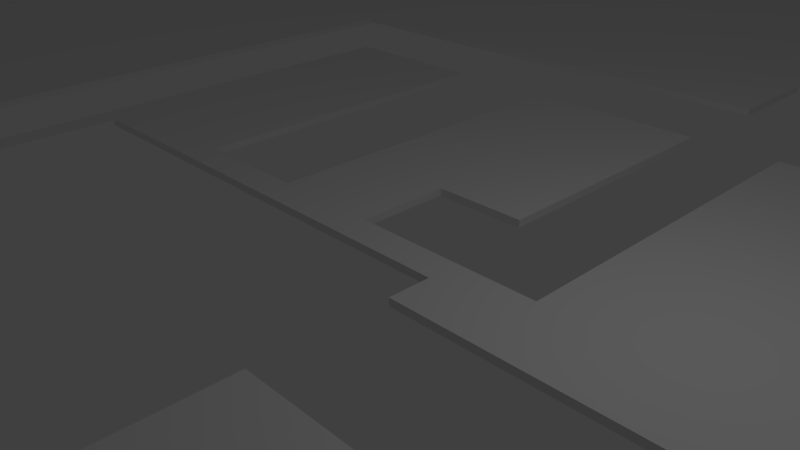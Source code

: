 # Source: BlenderLevel17.blend  (saved by Blender 2.69.0; exported with 4.5.12 LTS)
import bpy
from mathutils import Matrix  # noqa: F401  (used for matrix-valued properties, if any)

bpy.ops.wm.read_factory_settings(use_empty=True)
scene = bpy.context.scene
scene.name = 'Scene'

# ---- collections
col_collection_1 = bpy.data.collections.new('Collection 1'); scene.collection.children.link(col_collection_1)

# ---- materials (node trees are filled in below, after node groups)
mat_material = bpy.data.materials.new('Material')
mat_material.alpha_threshold = 0.0
mat_material.use_transparent_shadow = False
mat_material.roughness = 0.5
mat_material.line_color = (0.0, 0.0, 0.0, 1.0)

# ---- material node trees

# ---- world
world_world = bpy.data.worlds.new('World'); scene.world = world_world
world_world.color = (0.05088, 0.05088, 0.05088)
world_world.use_sun_shadow = False
world_world.sun_shadow_jitter_overblur = 0.0
world_world.cycles.sampling_method = 'MANUAL'
world_world.cycles.sample_map_resolution = 256

# ---- cameras
cam_camera = bpy.data.cameras.new('Camera')
cam_camera.clip_end = 100.0
cam_camera.lens = 35.0
cam_camera.sensor_width = 32.0
cam_camera.sensor_height = 18.0
cam_camera.ortho_scale = 7.314
cam_camera.dof.focus_distance = 0.0
cam_camera.dof.aperture_fstop = 128.0

# ---- lights
light_lamp = bpy.data.lights.new('Lamp', 'POINT')
light_lamp.transmission_factor = 0.0
light_lamp.cutoff_distance = 30.0
light_lamp.energy = 100.0
light_lamp.shadow_buffer_clip_start = 1.001
light_lamp.shadow_soft_size = 0.1
light_lamp.shadow_maximum_resolution = 0.006
light_lamp.use_absolute_resolution = True
light_lamp.cycles.use_multiple_importance_sampling = False

# ---- meshes
me_cube = bpy.data.meshes.new('Cube')
me_cube.from_pydata([(0.3846, 0.4145, -1.0), (1.0, 1.0, -1.0), (0.3848, 0.3171, -1.0), (0.3846, 0.3171, -1.0), (0.3846, 0.4145, 1.0), (0.3846, 0.4146, -1.0), (0.4872, 0.2561, -1.0), (0.3848, 0.2561, -1.0), (0.3848, 0.3171, 1.0), (0.3846, 0.3171, 1.0), (0.2418, 0.4146, -1.0), (0.4872, 0.1829, -1.0), (0.3848, 0.2561, 0.7983), (0.3846, 0.4146, 1.0), (0.2418, 0.4146, 1.0), (0.1154, 0.4146, -1.0), (0.1154, 0.4146, -1.0), (0.1154, 0.4645, -1.0), (1.0, -1.0, -1.0), (0.4872, 0.1829, 1.0), (0.4872, 0.2561, 1.0), (0.3848, 0.2561, 1.0), (1.0, 1.0, 1.0), (0.1154, 0.4146, 1.0), (0.1154, 0.4645, 1.0), (0.1154, 0.5122, -1.0), (0.4872, -0.1341, -1.0), (1.0, -1.0, 1.0), (0.3848, 0.1829, -1.0), (0.1154, 0.5122, 1.0), (-1.0, 1.0, -1.0), (0.03846, 0.5122, -1.0), (0.4872, -0.2073, -1.0), (0.4872, 0.06098, -1.0), (-1.0, -1.0, 1.0), (0.3848, 0.1829, 0.5563), (0.4606, 0.06098, -1.0), (0.3848, 0.06098, -1.0), (0.03846, 0.5122, 1.0), (0.03297, 0.4146, -1.0), (-0.2527, 0.4146, -1.0), (-1.0, 1.0, 1.0), (0.4872, -0.2073, 1.0), (0.4872, -0.1341, 1.0), (0.4872, -0.3293, -1.0), (0.4872, -0.0122, -1.0), (-1.0, -1.0, -1.0), (0.3848, -0.5122, 1.0), (0.3848, 0.06098, 0.1529), (0.3848, 0.1829, 1.0), (0.03846, 0.418, -1.0), (-0.04487, 0.4146, 1.0), (-0.3407, 0.4146, 1.0), (-0.3407, 0.4146, -1.0), (0.4022, -0.2073, 1.0), (0.4182, -0.1341, 1.0), (0.4872, -0.4024, -1.0), (0.3848, -0.2876, -1.0), (0.4208, -0.3293, -1.0), (0.4872, -0.0122, 1.0), (0.4872, 0.06098, 1.0), (0.4182, -0.1341, -1.0), (0.4447, -0.0122, -1.0), (0.4606, 0.06098, 1.0), (0.3848, 0.06098, 0.6713), (0.3848, -0.5122, -1.0), (0.3333, -0.5122, 1.0), (0.3848, -0.4414, 1.0), (0.3848, 0.06098, 1.0), (0.03846, 0.418, 1.0), (0.03846, 0.4146, -1.0), (-0.3846, 0.4146, -1.0), (0.03297, 0.4146, 1.0), (0.03846, 0.4146, -1.0), (-0.4872, -0.122, -1.0), (-0.4872, -0.122, 1.0), (0.4022, -0.2073, -1.0), (0.3848, -0.2073, 0.9243), (0.3848, -0.2876, 1.0), (0.4872, -0.3293, 1.0), (0.4872, -0.4024, 1.0), (0.3848, -0.1341, 0.8553), (0.4447, -0.0122, 1.0), (0.484, -0.4024, -1.0), (0.3848, -0.3293, -1.0), (0.3848, -0.0122, -1.0), (0.3848, -0.1341, -1.0), (0.3848, -0.0122, 0.7403), (0.2822, -0.5122, -1.0), (0.3333, -0.5122, -1.0), (0.3848, -0.4414, -1.0), (0.2822, -0.5122, 1.0), (0.484, -0.4024, 1.0), (0.3848, -0.4024, 1.0), (-0.3846, 0.4146, 1.0), (0.03846, 0.4146, 1.0), (-0.3846, 0.4146, -1.0), (-0.4872, -0.122, -1.0), (-0.4872, -0.2, -1.0), (-0.4872, -0.122, 1.0), (-0.4872, -0.2, 1.0), (0.3848, -0.2073, -0.7345), (0.3848, -0.2073, -1.0), (0.3848, -0.2073, 1.0), (0.4208, -0.3293, 1.0), (0.3848, -0.1341, 1.0), (0.3848, -0.1341, -0.4925), (0.3848, -0.0122, 1.0), (0.3848, -0.4024, -1.0), (0.3848, -0.4024, -0.4935), (0.3848, -0.3293, 0.4579), (0.3848, -0.0122, -0.08913), (0.2821, -0.5122, -1.0), (0.2821, -0.5122, 1.0), (-0.3846, 0.4146, 1.0), (-0.4872, 0.4146, -1.0), (-0.4872, -0.122, -1.0), (-0.4872, -0.2195, -1.0), (-0.4872, -0.2195, 1.0), (-0.4872, -0.122, 1.0), (-0.4872, 0.4146, 1.0), (0.3848, -0.3293, 1.0), (0.1795, -0.5122, -1.0), (0.2308, -0.5122, -1.0), (0.2308, -0.5122, 1.0), (-0.4872, -0.122, -1.0), (-0.4139, -0.2195, -1.0), (-0.4139, -0.2195, 1.0), (0.1795, -0.439, -1.0), (0.1795, -0.5122, 1.0), (-0.359, -0.2195, 0.4571), (-0.359, -0.2195, -1.0), (-0.359, -0.2468, -1.0), (-0.359, -0.2468, 1.0), (-0.359, -0.2195, 1.0), (-0.359, -0.3902, -1.0), (0.05128, -0.3902, -1.0), (0.1795, -0.439, 1.0), (-0.359, -0.3902, 1.0), (0.05128, -0.3902, 1.0), (0.05128, -0.2459, -1.0), (0.1795, -0.439, -1.0), (0.1795, -0.439, 1.0), (0.1795, -0.255, -1.0), (0.1795, -0.255, 1.0), (0.05128, -0.2459, 1.0), (0.05128, -0.1386, 1.0), (0.05128, -0.1386, -1.0), (0.1795, -0.1295, 1.0), (0.1795, -0.1295, -1.0), (0.05128, -0.1295, 1.0), (0.05128, -0.1295, -0.7696), (0.05128, -0.1295, -1.0), (0.2822, -0.1688, -1.0), (0.2564, -0.1389, -1.0), (0.2564, -0.1295, -1.0), (0.2564, -0.09756, -1.0), (0.2822, 0.3171, -1.0), (0.2564, -0.1295, -1.0), (0.2564, -0.03198, -1.0), (0.1641, -0.03198, -1.0), (0.1154, 0.02439, -1.0), (0.2822, 0.3171, 1.0), (0.2822, -0.1688, 1.0), (0.2564, -0.1567, -1.0), (0.2564, -0.1295, -0.5465), (0.1036, -0.03198, -1.0), (0.03846, 0.02439, -1.0), (0.1154, 0.3171, -1.0), (0.2822, -0.3483, 1.0), (0.2822, -0.3483, -1.0), (0.1154, 0.3171, 1.0), (0.2564, -0.1295, 1.0), (0.2564, -0.1389, 1.0), (0.2564, -0.09756, 1.0), (0.2564, -0.1295, 1.0), (0.2564, -0.3248, -1.0), (0.08532, -0.03198, -1.0), (0.05128, 0.0, -1.0), (0.03846, 0.02439, 1.0), (0.1154, 0.02439, 1.0), (0.2822, -0.439, -1.0), (0.2822, -0.439, 1.0), (0.2564, -0.1567, 1.0), (0.2564, -0.3248, 1.0), (0.1641, -0.03198, 1.0), (0.2564, -0.03198, 1.0), (0.2821, -0.439, -1.0), (0.2564, -0.439, -1.0), (0.05128, -0.03198, -1.0), (-0.07639, 0.0, -1.0), (-0.1282, 0.02439, -1.0), (0.1036, -0.03198, 1.0), (-0.03846, 0.02439, -1.0), (-0.03846, 0.02439, 1.0), (0.2821, -0.439, 1.0), (0.2821, -0.439, -1.0), (0.2821, -0.439, 1.0), (0.2564, -0.439, 1.0), (0.05128, -0.03198, -0.06424), (0.05128, 0.0, 1.0), (-0.07639, 0.0, 1.0), (-0.1013, 0.0, -1.0), (0.08532, -0.03198, 1.0), (-0.03846, 0.09756, -1.0), (-0.03846, 0.09756, 1.0), (-0.1282, 0.02439, 1.0), (0.05128, -0.03198, 1.0), (-0.1013, 0.0, 1.0), (-0.112, 0.0, -1.0), (-0.1282, 0.3171, -1.0), (0.03846, 0.09756, -1.0), (0.03846, 0.09756, 1.0), (-0.1282, 0.3171, 1.0), (-0.112, 0.0, 1.0), (-0.149, 0.0, -1.0), (0.03846, 0.3171, -1.0), (0.03846, 0.3171, 1.0), (-0.149, 0.0, 1.0), (-0.2491, 0.0, -1.0), (-0.2308, 0.02439, -1.0), (-0.2308, 0.02439, 1.0), (-0.2491, 0.0, 1.0), (-0.359, 0.0, -1.0), (-0.2308, 0.3171, -1.0), (-0.2308, 0.3171, 1.0), (-0.359, 0.0, 1.0), (-0.3846, -0.04, -1.0), (-0.3846, 0.05366, -1.0), (-0.3846, 0.3171, -1.0), (-0.3846, 0.3171, 1.0), (-0.359, -0.122, 0.6667), (-0.359, -0.122, 1.0), (-0.359, -0.122, -1.0), (-0.3846, -0.122, -1.0), (-0.3846, -0.04, 1.0), (-0.3846, 0.05366, 1.0), (-0.3846, -0.122, 0.776), (-0.3846, -0.122, 1.0), (-0.3846, -0.122, 0.12)], [], [(0, 1, 2, 3), (0, 5, 1), (5, 10, 1), (1, 11, 6), (6, 7, 2, 1), (26, 11, 18, 32), (44, 32, 18, 56), (18, 83, 56), (57, 32, 44, 58), (57, 76, 32), (33, 26, 45), (33, 11, 26), (33, 36, 11), (26, 61, 62, 45), (11, 1, 18), (61, 86, 85, 62), (28, 11, 36, 37), (57, 102, 76), (156, 157, 153, 158), (153, 154, 155, 158), (157, 156, 159), (159, 160, 161, 157), (168, 157, 161), (167, 191, 193), (190, 191, 167, 178), (178, 167, 166, 177), (189, 178, 177), (166, 167, 161, 160), (153, 164, 154), (202, 191, 190), (149, 143, 147, 152), (153, 170, 176, 164), (83, 18, 90, 108), (57, 58, 84), (17, 1, 10, 16), (39, 50, 73), (191, 210, 204, 193), (216, 211, 204, 210), (25, 31, 30, 1), (1, 17, 25), (40, 30, 31, 39), (31, 50, 39), (53, 30, 40), (227, 223, 233, 234), (46, 98, 117), (117, 126, 46), (46, 74, 98), (97, 74, 30, 115), (30, 96, 115), (74, 46, 30), (30, 71, 96), (30, 53, 71), (224, 228, 229), (116, 74, 97), (223, 227, 228, 224), (219, 223, 224, 220), (46, 88, 89, 65), (65, 18, 46), (65, 90, 18), (187, 170, 181, 196), (209, 191, 202), (143, 141, 128, 140), (140, 147, 143), (170, 187, 188, 176), (215, 191, 209), (135, 136, 128, 46), (46, 132, 135), (128, 122, 46), (136, 140, 128), (46, 122, 123, 112), (112, 88, 46), (220, 191, 215, 219), (132, 46, 126, 131), (8, 22, 13, 4), (9, 8, 4), (22, 14, 13), (22, 20, 19), (8, 21, 20, 22), (43, 42, 27, 19), (27, 42, 79, 80), (80, 92, 27), (78, 104, 79, 42), (42, 54, 78), (60, 59, 43), (60, 43, 19), (19, 63, 60), (82, 55, 43, 59), (27, 22, 19), (107, 105, 55, 82), (49, 68, 63, 19), (103, 78, 54), (163, 162, 174, 175), (172, 173, 163, 175), (186, 174, 162), (180, 185, 186, 162), (162, 171, 180), (179, 194, 206), (104, 78, 121), (67, 27, 92, 93), (163, 173, 183), (179, 206, 201, 200), (192, 179, 200, 203), (203, 200, 207), (180, 179, 192, 185), (146, 144, 148, 150), (206, 208, 201), (184, 169, 163, 183), (14, 22, 24, 23), (95, 69, 72), (206, 194, 205, 213), (217, 213, 205, 212), (41, 38, 29, 22), (29, 24, 22), (38, 41, 52, 51), (69, 38, 51, 72), (232, 226, 235, 238), (34, 118, 100), (34, 127, 118), (34, 100, 75), (99, 120, 41, 75), (120, 114, 41), (41, 34, 75), (114, 94, 41), (94, 52, 41), (230, 236, 225), (75, 119, 99), (226, 225, 236, 235), (222, 221, 225, 226), (66, 91, 34, 47), (34, 27, 47), (27, 67, 47), (182, 169, 197, 195), (137, 142, 144, 145), (144, 146, 145), (208, 206, 214), (169, 184, 198, 197), (137, 139, 138, 34), (138, 133, 34), (34, 129, 137), (137, 145, 139), (206, 218, 214), (113, 124, 34, 91), (124, 129, 34), (221, 222, 218, 206), (127, 34, 133, 134), (27, 18, 1, 22), (18, 27, 34, 46), (46, 34, 41, 30), (1, 30, 41, 22), (224, 225, 221, 220), (213, 210, 191, 206), (220, 221, 206, 191), (212, 211, 216, 217), (168, 161, 180, 171), (161, 167, 179, 180), (194, 193, 204, 205), (211, 212, 205, 204), (179, 167, 193, 194), (50, 38, 69, 70), (70, 73, 50), (50, 31, 38), (70, 69, 95), (31, 25, 29, 38), (15, 24, 17, 16), (24, 29, 17), (23, 24, 15), (29, 25, 17), (170, 153, 163, 169), (153, 157, 162, 163), (181, 170, 169, 182), (9, 3, 2, 8), (81, 87, 111, 106), (64, 35, 48), (108, 90, 109), (78, 101, 57, 110), (57, 84, 110), (78, 77, 101), (81, 105, 107, 87), (49, 35, 64, 68), (78, 103, 77), (21, 8, 12), (121, 78, 110), (90, 65, 67, 109), (67, 93, 109), (85, 86, 106, 111), (28, 37, 48, 35), (102, 57, 101), (2, 7, 12, 8), (65, 47, 67), (91, 66, 89, 88), (65, 89, 66, 47), (35, 49, 19, 28), (19, 11, 28), (12, 6, 20, 21), (12, 7, 6), (6, 11, 19, 20), (76, 77, 54, 32), (77, 103, 54), (76, 102, 101, 77), (54, 42, 32), (55, 81, 61, 26), (55, 105, 81), (106, 86, 61, 81), (26, 43, 55), (43, 26, 32, 42), (62, 87, 82, 45), (87, 107, 82), (62, 85, 111, 87), (82, 59, 45), (63, 64, 36, 33), (63, 68, 64), (48, 37, 36, 64), (33, 60, 63), (59, 60, 33, 45), (83, 109, 92, 56), (109, 93, 92), (83, 108, 109), (92, 80, 56), (104, 110, 58, 79), (104, 121, 110), (58, 44, 79), (110, 84, 58), (56, 80, 79, 44), (122, 128, 137, 129), (141, 142, 137, 128), (198, 188, 187, 197), (197, 187, 196), (197, 196, 195), (112, 123, 124, 113), (129, 124, 123, 122), (148, 144, 143, 149), (144, 142, 141, 143), (164, 176, 183, 173), (176, 188, 184, 183), (154, 164, 173, 165), (173, 172, 165), (188, 198, 184), (155, 154, 165), (134, 133, 130), (233, 223, 231), (133, 138, 132, 130), (132, 131, 130), (231, 223, 226, 232), (138, 135, 132), (209, 202, 208, 214), (214, 218, 215, 209), (218, 222, 219, 215), (202, 190, 201, 208), (190, 178, 200, 201), (222, 226, 223, 219), (147, 140, 146, 151), (146, 150, 151), (140, 139, 145, 146), (207, 200, 199), (152, 147, 151), (140, 136, 139), (199, 200, 178, 189), (138, 139, 136, 135), (98, 74, 100, 118), (74, 75, 100), (118, 117, 98), (239, 231, 237), (125, 74, 116), (233, 231, 239, 234), (237, 231, 232, 238), (75, 74, 125), (75, 125, 119), (126, 117, 127, 130), (130, 131, 126), (127, 134, 130), (117, 118, 127), (97, 99, 125, 116), (97, 115, 120, 99), (99, 119, 125), (114, 120, 115, 96), (235, 236, 228, 227), (239, 237, 235, 227), (237, 238, 235), (230, 229, 228, 236), (227, 234, 239), (114, 96, 71), (114, 71, 94), (10, 5, 14, 15), (14, 23, 15), (15, 16, 10), (5, 13, 14), (40, 39, 51, 52), (52, 71, 53, 40), (39, 73, 70, 72), (39, 72, 51), (52, 94, 71), (70, 95, 72), (0, 3, 4, 5), (13, 5, 4), (3, 9, 4), (229, 230, 225, 224), (217, 216, 210, 213), (162, 157, 168, 171), (195, 196, 181, 182), (91, 88, 112, 113), (192, 177, 166, 160), (160, 186, 185, 192), (203, 207, 199, 177), (160, 159, 186), (199, 189, 177), (192, 203, 177), (174, 159, 156, 175), (174, 186, 159), (156, 158, 175), (158, 155, 165, 175), (165, 172, 175), (152, 151, 148, 149), (151, 150, 148)])
me_cube.materials.append(mat_material)
me_cube.use_remesh_preserve_volume = False
me_cube.use_remesh_preserve_attributes = False
me_cube.use_mirror_vertex_groups = False
me_cube.update()

# ---- objects
ob_lamp = bpy.data.objects.new('Lamp', light_lamp)
ob_camera = bpy.data.objects.new('Camera', cam_camera)
ob_cube = bpy.data.objects.new('Cube', me_cube)

# ---- transforms, parenting, visibility, modifiers, constraints
ob_lamp.location = (4.076, 1.005, 5.904)
ob_lamp.rotation_euler = (0.6503, 0.05522, 1.866)
ob_lamp.lock_rotations_4d = False
ob_lamp.empty_display_type = 'ARROWS'
ob_lamp.color = (0.0, 0.0, 0.0, 0.0)
ob_lamp.lineart.crease_threshold = 0.0
ob_camera.location = (7.481, -6.508, 5.344)
ob_camera.rotation_euler = (1.109, 0.01082, 0.8149)
ob_camera.lock_rotations_4d = False
ob_camera.empty_display_type = 'ARROWS'
ob_camera.color = (0.0, 0.0, 0.0, 0.0)
ob_camera.display_type = 'WIRE'
ob_camera.lineart.crease_threshold = 0.0
ob_cube.location = (0.0, 0.0, 0.0)
ob_cube.scale = (19.5, 20.5, 0.06)
ob_cube.lock_rotations_4d = False
ob_cube.empty_display_type = 'ARROWS'
ob_cube.lineart.crease_threshold = 0.0

# ---- collection membership
col_collection_1.objects.link(ob_lamp)
col_collection_1.objects.link(ob_camera)
col_collection_1.objects.link(ob_cube)

# ---- scene / render settings (as saved in the file)
scene.camera = ob_camera
scene.frame_start = 1; scene.frame_end = 250; scene.frame_set(1)
scene.render.engine = 'BLENDER_EEVEE_NEXT'
scene.render.image_settings.compression = 90
scene.render.resolution_percentage = 50
scene.render.dither_intensity = 0.0
scene.cycles.use_denoising = False
scene.cycles.samples = 10
scene.cycles.sampling_pattern = 'TABULATED_SOBOL'
scene.cycles.light_sampling_threshold = 0.0
scene.cycles.use_adaptive_sampling = False
scene.cycles.use_light_tree = False
scene.cycles.blur_glossy = 0.0
scene.cycles.volume_bounces = 1
scene.cycles.pixel_filter_type = 'GAUSSIAN'
scene.cycles.sample_clamp_indirect = 0.0
scene.view_settings.view_transform = 'Standard'
bpy.context.view_layer.update()
